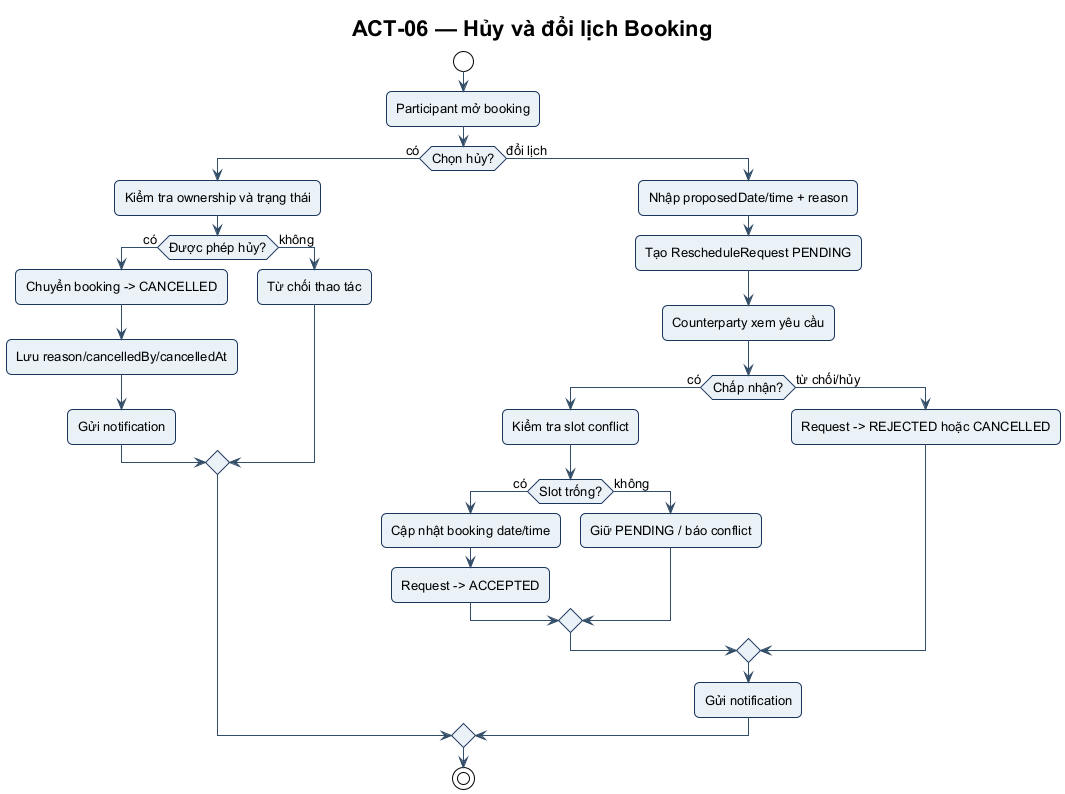

The diagram above was rendered by PlantUML. Its source (embedded in the PNG):
@startuml ACT-06
!include ../theme.puml
title ACT-06 — Hủy và đổi lịch Booking
start
:Participant mở booking;
if (Chọn hủy?) then (có)
  :Kiểm tra ownership và trạng thái;
  if (Được phép hủy?) then (có)
    :Chuyển booking -> CANCELLED;
    :Lưu reason/cancelledBy/cancelledAt;
    :Gửi notification;
  else (không)
    :Từ chối thao tác;
  endif
else (đổi lịch)
  :Nhập proposedDate/time + reason;
  :Tạo RescheduleRequest PENDING;
  :Counterparty xem yêu cầu;
  if (Chấp nhận?) then (có)
    :Kiểm tra slot conflict;
    if (Slot trống?) then (có)
      :Cập nhật booking date/time;
      :Request -> ACCEPTED;
    else (không)
      :Giữ PENDING / báo conflict;
    endif
  else (từ chối/hủy)
    :Request -> REJECTED hoặc CANCELLED;
  endif
  :Gửi notification;
endif
stop
@enduml